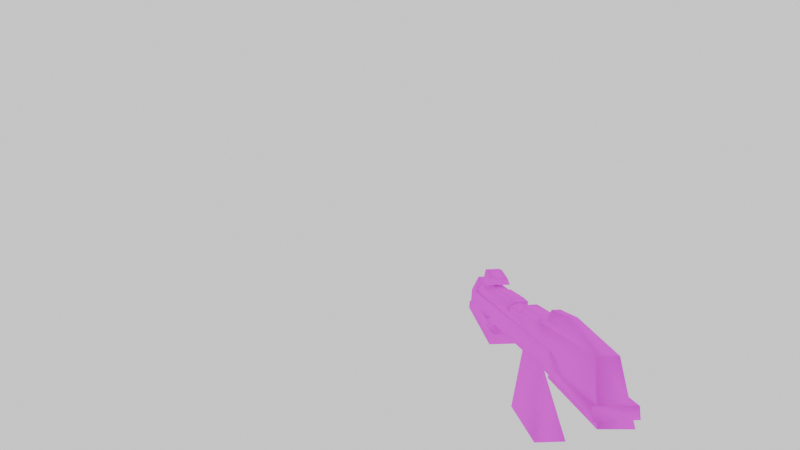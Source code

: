 # Source: qcde_q2_mg.blend  (saved by Blender 3.4.6; exported with 4.5.12 LTS)
import bpy
from mathutils import Matrix  # noqa: F401  (used for matrix-valued properties, if any)

bpy.ops.wm.read_factory_settings(use_empty=True)
scene = bpy.context.scene
scene.name = 'Scene'

# ---- collections
col_collection = bpy.data.collections.new('Collection'); scene.collection.children.link(col_collection)

# ---- images (referenced by path relative to the original .blend; pixels are not part of the script)
import os
ASSET_DIR = os.environ.get("B2B_ASSET_DIR", "")  # directory of the original .blend (textures are referenced by path, not embedded)
HERE = os.path.dirname(os.path.abspath(__file__))  # packed textures are extracted next to this script under _unpacked/

def load_image(name, relpath, width, height, colorspace="sRGB"):
    """Load a texture the original file referenced (path relative to the .blend, or extracted next to this script)."""
    p = next((c for c in (os.path.join(HERE, relpath), os.path.join(ASSET_DIR, relpath)) if relpath and os.path.exists(c)), "")
    if p:
        img = bpy.data.images.load(p, check_existing=True)
        img.name = name
    else:  # same state as the original file: an image datablock whose file is absent (Cycles renders it pink)
        img = bpy.data.images.new(name, width, height)
        img.source = "FILE"
        img.filepath = "//" + (relpath or name)
    img.colorspace_settings.name = colorspace
    return img
img_skin_png_002 = load_image('skin.png.002', 'qcde_skins/Q2_Arms_Assembly/og models/v_machn/skin.png', 1024, 1024, 'sRGB')

# ---- materials (node trees are filled in below, after node groups)
mat_skin = bpy.data.materials.new('skin')
mat_skin.use_transparent_shadow = False
mat_skin.roughness = 1.0

# ---- material node trees
mat_skin.use_nodes = True; mat_skin.node_tree.nodes.clear()
_N = mat_skin.node_tree.nodes; _L = mat_skin.node_tree.links
n0 = _N.new('ShaderNodeBsdfPrincipled'); n0.name = 'Principled BSDF'; n0.location = (0, 300)
n0.distribution = 'GGX'
n0.subsurface_method = 'RANDOM_WALK_SKIN'
n0.inputs[2].default_value = 1.0
n0.inputs[3].default_value = 1.45
n0.inputs[13].default_value = 0.0
n0.inputs[27].default_value = (0.0, 0.0, 0.0, 1.0)
n0.inputs[28].default_value = 1.0
n1 = _N.new('ShaderNodeOutputMaterial'); n1.name = 'Material Output'; n1.location = (280, 300)
n2 = _N.new('ShaderNodeTexImage'); n2.name = 'Image Texture'; n2.location = (-480, 300)
n2.image = img_skin_png_002
_L.new(n2.outputs[0], n0.inputs[0])
_L.new(n0.outputs[0], n1.inputs[0])
n1.is_active_output = True

# ---- world
world_world = bpy.data.worlds.new('World'); scene.world = world_world
world_world.use_nodes = True; world_world.node_tree.nodes.clear()
_N = world_world.node_tree.nodes; _L = world_world.node_tree.links
n0 = _N.new('ShaderNodeOutputWorld'); n0.name = 'World Output'; n0.location = (300, 300)
n1 = _N.new('ShaderNodeBackground'); n1.name = 'Background'; n1.location = (10, 300)
n1.inputs[0].default_value = (1.0, 1.0, 1.0, 1.0)
_L.new(n1.outputs[0], n0.inputs[0])
n0.is_active_output = True
world_world.color = (0.05088, 0.05088, 0.05088)
world_world.use_sun_shadow = False
world_world.sun_shadow_jitter_overblur = 0.0

# ---- cameras
cam_camera_001 = bpy.data.cameras.new('Camera.001')
cam_camera_001.lens = 12.0

# ---- meshes
me_group_011 = bpy.data.meshes.new('Group.011')
me_group_011.from_pydata([(-5.963, -1.223, -0.5095), (-6.897, -1.138, 0.944), (1.178, -1.622, -1.386), (-10.35, -1.319, -0.6026), (-7.897, -1.196, 0.1868), (0.5921, 1.543, -0.2882), (-6.043, 0.993, -0.4392), (-10.34, 0.8838, -0.7049), (-10.27, 0.8604, -0.02802), (-7.886, 1.007, 0.0845), (-6.895, 0.9943, 0.9417), (-10.34, -1.288, 0.0433), (7.452, 1.206, 0.8487), (7.502, -1.441, 0.9017), (8.664, 1.227, 0.784), (7.493, 0.5671, 2.357), (8.182, 0.604, 2.34), (8.658, 1.376, -0.8079), (1.198, 1.332, -1.431), (8.71, -1.732, -0.7351), (8.248, -0.7615, 2.33), (7.449, -0.7602, 2.385), (-9.964, -0.6997, 2.124), (-5.852, -0.5436, 2.362), (-5.38, -0.7259, 2.106), (-6.872, 0.8392, 0.4268), (-7.748, -0.1802, 3.17), (-5.989, -0.2752, 3.053), (-10.34, -1.084, -1.037), (-7.728, 0.1806, 3.146), (-9.985, 0.4664, 2.126), (-6.014, 0.2851, 3.037), (-5.879, 0.4771, 2.326), (-5.358, 0.7012, 2.082), (-6.604, 0.8379, -0.8371), (-10.36, 0.688, -1.016), (-5.259, -1.065, -5.72), (-4.747, 0.2492, -0.7334), (-1.602, -0.08725, -0.8252), (-2.188, 1.181, -5.527), (-5.202, 0.9386, -5.83), (-3.828, -0.06853, 1.985), (0.3466, 0.6539, 1.661), (0.3701, -0.07134, 2.012), (0.3756, -0.8274, 1.717), (-3.823, -0.8246, 1.689), (-3.732, 0.6333, 0.9846), (-3.764, 0.7183, 1.6), (0.4067, 0.6145, 1.081), (4.628, -0.7378, 3.681), (5.505, -0.7477, 3.692), (5.44, -1.02, 2.701), (5.013, -1.092, 2.438), (3.667, -0.92, 3.055), (4.699, 0.6351, 3.688), (5.498, 0.6338, 3.633), (5.519, 0.8838, 2.587), (4.959, 0.9491, 2.366), (3.668, 0.9369, 2.365), (3.671, 0.7522, 3.073), (3.694, -1.15, 2.402), (1.723, -1.792, -0.08049), (8.332, -2.079, -1.144), (1.702, -1.749, -2.457), (1.756, 1.838, -0.2074), (4.897, 1.797, 0.01582), (8.291, 1.595, -0.4519), (8.343, 1.651, -1.267), (1.715, 1.521, -2.56), (-0.5987, -1.005, 1.329), (5.547, -0.8734, 1.955), (8.006, -0.6409, 1.898), (3.701, -0.84, 2.106), (-2.629, -0.9995, 1.313), (2.608, -0.8288, 2.032), (7.997, 0.87, 0.6204), (-0.5796, 0.883, 1.284), (-0.4932, 0.7796, 1.585), (-0.4792, -0.9172, 1.702), (-0.7134, -0.8359, 2.016), (-0.7146, 0.6909, 1.995), (-0.4678, 0.4952, 2.289), (2.606, 0.6981, 2.012), (2.164, 0.4654, 2.322), (2.163, -0.601, 2.323), (3.672, 0.6413, 2.05), (3.928, 0.5157, 2.243), (5.574, 0.699, 1.969), (5.269, 0.4737, 2.275), (5.291, -0.6923, 2.273), (7.979, 0.3799, 1.863), (3.95, -0.6504, 2.241), (-0.4688, -0.5712, 2.29), (-6.872, 0.8392, 0.4268), (-2.61, 0.8881, 1.269), (-2.909, 0.8081, 1.614), (-5.358, 0.7012, 2.082), (-2.667, 0.6874, 2.046), (-4.864, 0.4746, 2.334), (-2.696, 0.4769, 2.346), (-2.669, -0.5439, 2.382), (-5.38, -0.7259, 2.106), (-4.837, -0.5462, 2.37)], [], [(1, 4, 0), (2, 1, 0), (0, 5, 2), (0, 3, 7), (3, 0, 4), (5, 0, 6), (0, 7, 6), (7, 8, 9), (3, 8, 7), (9, 6, 7), (11, 9, 8), (4, 10, 9), (11, 4, 9), (6, 9, 10), (3, 11, 8), (4, 11, 3), (4, 1, 10), (10, 12, 5), (1, 12, 10), (6, 10, 5), (13, 15, 12), (1, 13, 12), (12, 16, 14), (12, 14, 17), (12, 15, 16), (17, 5, 12), (17, 18, 5), (19, 18, 17), (19, 17, 14), (19, 13, 2), (19, 20, 13), (20, 19, 14), (19, 2, 18), (20, 21, 13), (21, 20, 16), (20, 14, 16), (13, 21, 15), (21, 16, 15), (2, 5, 18), (13, 1, 2), (24, 23, 22), (25, 24, 22), (23, 27, 26), (23, 26, 22), (22, 28, 25), (22, 26, 29), (22, 29, 30), (26, 27, 31), (26, 31, 29), (27, 23, 32), (27, 32, 31), (23, 24, 33), (23, 33, 32), (28, 35, 34), (34, 25, 28), (28, 22, 30), (28, 30, 35), (30, 29, 32), (35, 30, 25), (29, 31, 32), (30, 32, 33), (35, 25, 34), (25, 30, 33), (36, 37, 40), (38, 37, 36), (36, 39, 38), (39, 36, 40), (39, 40, 37), (37, 38, 39), (41, 42, 47), (43, 42, 41), (44, 43, 41), (41, 45, 44), (46, 45, 41), (41, 47, 46), (48, 47, 42), (48, 46, 47), (43, 48, 42), (44, 48, 43), (44, 46, 48), (44, 45, 46), (49, 50, 55), (51, 50, 49), (52, 51, 49), (52, 49, 53), (53, 49, 54), (49, 55, 54), (50, 56, 55), (54, 55, 56), (50, 51, 56), (51, 57, 56), (54, 56, 57), (51, 52, 57), (52, 58, 57), (59, 57, 58), (59, 54, 57), (53, 54, 59), (60, 53, 59), (60, 59, 58), (52, 60, 58), (60, 52, 53), (61, 62, 66), (63, 62, 61), (63, 61, 64), (61, 65, 64), (61, 66, 65), (65, 66, 67), (62, 67, 66), (65, 67, 68), (62, 68, 67), (62, 63, 68), (63, 64, 68), (64, 65, 68), (70, 72, 69), (71, 70, 69), (69, 75, 71), (72, 74, 69), (73, 69, 76), (75, 69, 73), (74, 78, 69), (69, 77, 76), (69, 78, 77), (79, 78, 74), (78, 79, 80), (78, 80, 77), (82, 77, 80), (80, 81, 82), (79, 81, 80), (74, 85, 82), (84, 74, 82), (81, 83, 82), (84, 82, 83), (82, 85, 75), (77, 82, 75), (74, 72, 85), (72, 86, 85), (85, 87, 75), (85, 86, 87), (86, 88, 87), (89, 87, 88), (89, 70, 87), (87, 90, 75), (70, 90, 87), (70, 71, 90), (71, 75, 90), (91, 89, 88), (70, 89, 91), (70, 91, 72), (72, 91, 86), (91, 88, 86), (74, 84, 79), (84, 92, 79), (92, 84, 83), (79, 92, 81), (92, 83, 81), (75, 76, 77), (73, 76, 94), (75, 93, 76), (76, 93, 94), (73, 94, 95), (95, 94, 93), (73, 95, 97), (93, 96, 95), (96, 97, 95), (97, 100, 73), (96, 98, 97), (98, 99, 97), (100, 97, 99), (101, 73, 100), (100, 102, 101), (102, 100, 99), (101, 102, 98), (102, 99, 98), (93, 73, 101), (93, 101, 96), (101, 98, 96), (73, 93, 75)])
_uv = me_group_011.uv_layers.new(name='UVMap')
_uv.uv.foreach_set('vector', [0.86, 0.7938, 0.8833, 0.768, 0.8533, 0.7423, 0.7233, 0.7268, 0.86, 0.7938, 0.8533, 0.7423, 0.8533, 0.7423, 0.71, 0.6907, 0.7233, 0.7268, 0.8533, 0.7423, 0.9433, 0.7474, 0.9133, 0.7062, 0.9433, 0.7474, 0.8533, 0.7423, 0.8833, 0.768, 0.71, 0.6907, 0.8533, 0.7423, 0.8233, 0.7062, 0.8533, 0.7423, 0.9133, 0.7062, 0.8233, 0.7062, 0.4167, 0.7062, 0.41, 0.732, 0.36, 0.7268, 0.4467, 0.7474, 0.41, 0.732, 0.4167, 0.7062, 0.36, 0.7268, 0.3267, 0.7062, 0.4167, 0.7062, 0.44, 0.7732, 0.36, 0.7268, 0.41, 0.732, 0.3867, 0.768, 0.3333, 0.7526, 0.36, 0.7268, 0.44, 0.7732, 0.3867, 0.768, 0.36, 0.7268, 0.3267, 0.7062, 0.36, 0.7268, 0.3333, 0.7526, 0.4467, 0.7474, 0.44, 0.7732, 0.41, 0.732, 0.8833, 0.768, 0.9367, 0.7732, 0.9433, 0.7474, 0.3867, 0.768, 0.3633, 0.7938, 0.3333, 0.7526, 0.3333, 0.7526, 0.04333, 0.7216, 0.2133, 0.6907, 0.3633, 0.7938, 0.04333, 0.7216, 0.3333, 0.7526, 0.3267, 0.7062, 0.3333, 0.7526, 0.2133, 0.6907, 0.08, 0.7732, 0.04, 0.7835, 0.04333, 0.7216, 0.3633, 0.7938, 0.08, 0.7732, 0.04333, 0.7216, 0.04333, 0.7216, 0.02667, 0.7835, 0.02, 0.7165, 0.04333, 0.7216, 0.02, 0.7165, 0.03, 0.6598, 0.04333, 0.7216, 0.04, 0.7835, 0.02667, 0.7835, 0.03, 0.6598, 0.2133, 0.6907, 0.04333, 0.7216, 0.03, 0.6598, 0.1867, 0.6495, 0.2133, 0.6907, 0.57, 0.7216, 0.6833, 0.6495, 0.5267, 0.6598, 0.57, 0.7216, 0.5267, 0.6598, 0.5167, 0.7165, 0.57, 0.7216, 0.5767, 0.7732, 0.7233, 0.7268, 0.57, 0.7216, 0.54, 0.8093, 0.5767, 0.7732, 0.54, 0.8093, 0.57, 0.7216, 0.5167, 0.7165, 0.57, 0.7216, 0.7233, 0.7268, 0.6833, 0.6495, 0.54, 0.8093, 0.5567, 0.8093, 0.5767, 0.7732, 0.06, 0.8093, 0.04333, 0.8093, 0.02667, 0.7835, 0.54, 0.8093, 0.5167, 0.7165, 0.5233, 0.7835, 0.08, 0.7732, 0.06, 0.8093, 0.04, 0.7835, 0.06, 0.8093, 0.02667, 0.7835, 0.04, 0.7835, 0.7233, 0.7268, 0.71, 0.6907, 0.6833, 0.6495, 0.5767, 0.7732, 0.86, 0.7938, 0.7233, 0.7268, 0.86, 0.9227, 0.8567, 0.9278, 0.9467, 0.9278, 0.8733, 0.8351, 0.86, 0.9227, 0.9467, 0.9278, 0.8567, 0.9278, 0.8533, 0.9433, 0.8867, 0.9536, 0.8567, 0.9278, 0.8867, 0.9536, 0.9467, 0.9278, 0.9467, 0.9278, 0.9833, 0.8247, 0.8733, 0.8351, 0.45, 0.9278, 0.39, 0.9536, 0.3833, 0.9433, 0.45, 0.9278, 0.3833, 0.9433, 0.4333, 0.9072, 0.39, 0.9536, 0.3567, 0.9433, 0.35, 0.933, 0.39, 0.9536, 0.35, 0.933, 0.3833, 0.9433, 0.8533, 0.9433, 0.8567, 0.9278, 0.8333, 0.9072, 0.8533, 0.9433, 0.8333, 0.9072, 0.8467, 0.933, 0.8567, 0.9278, 0.86, 0.9227, 0.8333, 0.8918, 0.8567, 0.9278, 0.8333, 0.8918, 0.8333, 0.9072, 0.9833, 0.8247, 0.9567, 0.7938, 0.88, 0.7887, 0.88, 0.7887, 0.8733, 0.8351, 0.9833, 0.8247, 0.4867, 0.8247, 0.45, 0.9278, 0.4333, 0.9072, 0.4867, 0.8247, 0.4333, 0.9072, 0.46, 0.7938, 0.4333, 0.9072, 0.3833, 0.9433, 0.3367, 0.9072, 0.46, 0.7938, 0.4333, 0.9072, 0.3767, 0.8351, 0.3833, 0.9433, 0.35, 0.933, 0.3367, 0.9072, 0.4333, 0.9072, 0.3367, 0.9072, 0.3367, 0.8918, 0.46, 0.7938, 0.3767, 0.8351, 0.3833, 0.7887, 0.3767, 0.8351, 0.4333, 0.9072, 0.3367, 0.8918, 0.2, 0.1186, 0.1333, 0.268, 0.1767, 0.07732, 0.5733, 0.2629, 0.63, 0.268, 0.6967, 0.1186, 0.6967, 0.1186, 0.6067, 0.07732, 0.5733, 0.2629, 0.6067, 0.07732, 0.6967, 0.1186, 0.6733, 0.07732, 0.11, 0.07732, 0.1767, 0.07732, 0.1333, 0.268, 0.1333, 0.268, 0.07667, 0.2629, 0.11, 0.07732, 0.43, 0.09278, 0.34, 0.06186, 0.4233, 0.06701, 0.35, 0.08763, 0.34, 0.06186, 0.43, 0.09278, 0.36, 0.1031, 0.35, 0.08763, 0.43, 0.09278, 0.43, 0.09278, 0.4433, 0.1082, 0.36, 0.1031, 0.43, 0.04639, 0.4433, 0.1082, 0.43, 0.09278, 0.43, 0.09278, 0.4233, 0.06701, 0.43, 0.04639, 0.3467, 0.04124, 0.4233, 0.06701, 0.34, 0.06186, 0.3467, 0.04124, 0.43, 0.04639, 0.4233, 0.06701, 0.8467, 0.08763, 0.8433, 0.04124, 0.8367, 0.06186, 0.8567, 0.1031, 0.8433, 0.04124, 0.8467, 0.08763, 0.8567, 0.1031, 0.9267, 0.04639, 0.8433, 0.04124, 0.8567, 0.1031, 0.94, 0.1082, 0.9267, 0.04639, 0.4067, 0.2216, 0.39, 0.2216, 0.3733, 0.1907, 0.9, 0.1907, 0.8867, 0.2216, 0.9033, 0.2216, 0.91, 0.1804, 0.9, 0.1907, 0.9033, 0.2216, 0.91, 0.1804, 0.9033, 0.2216, 0.93, 0.2062, 0.4333, 0.2062, 0.4067, 0.2216, 0.3867, 0.1959, 0.4067, 0.2216, 0.3733, 0.1907, 0.3867, 0.1959, 0.8867, 0.2216, 0.8733, 0.1546, 0.87, 0.1907, 0.3867, 0.1959, 0.3733, 0.1907, 0.3767, 0.1546, 0.8867, 0.2216, 0.9, 0.1907, 0.8733, 0.1546, 0.9, 0.1907, 0.8833, 0.1443, 0.8733, 0.1546, 0.3867, 0.1959, 0.3767, 0.1546, 0.3867, 0.1443, 0.9, 0.1907, 0.91, 0.1804, 0.8833, 0.1443, 0.91, 0.1804, 0.91, 0.1443, 0.8833, 0.1443, 0.41, 0.1701, 0.3867, 0.1443, 0.4133, 0.1443, 0.41, 0.1701, 0.3867, 0.1959, 0.3867, 0.1443, 0.4333, 0.2062, 0.3867, 0.1959, 0.41, 0.1701, 0.44, 0.1856, 0.4333, 0.2062, 0.41, 0.1701, 0.44, 0.1856, 0.41, 0.1701, 0.4133, 0.1443, 0.91, 0.1804, 0.9367, 0.1856, 0.91, 0.1443, 0.9367, 0.1856, 0.91, 0.1804, 0.93, 0.2062, 0.4467, 0.3763, 0.3433, 0.3351, 0.3, 0.299, 0.96, 0.3041, 0.84, 0.3351, 0.9433, 0.3763, 0.4633, 0.3041, 0.4467, 0.3763, 0.4067, 0.3144, 0.4467, 0.3763, 0.35, 0.3196, 0.4067, 0.3144, 0.4467, 0.3763, 0.3, 0.299, 0.35, 0.3196, 0.35, 0.3196, 0.3, 0.299, 0.3033, 0.2784, 0.84, 0.3351, 0.8, 0.2784, 0.7967, 0.299, 0.35, 0.3196, 0.3033, 0.2784, 0.4267, 0.2474, 0.84, 0.3351, 0.9233, 0.2474, 0.8, 0.2784, 0.84, 0.3351, 0.96, 0.3041, 0.9233, 0.2474, 0.4633, 0.3041, 0.4067, 0.3144, 0.4267, 0.2474, 0.4067, 0.3144, 0.35, 0.3196, 0.4267, 0.2474, 0.58, 0.8969, 0.6333, 0.9021, 0.7267, 0.8918, 0.5467, 0.8866, 0.58, 0.8969, 0.7267, 0.8918, 0.7267, 0.8918, 0.5367, 0.8144, 0.5467, 0.8866, 0.6333, 0.9021, 0.6467, 0.9072, 0.7267, 0.8918, 0.2367, 0.8918, 0.23, 0.8918, 0.2067, 0.8557, 0.5367, 0.8144, 0.7267, 0.8918, 0.7333, 0.8918, 0.6467, 0.9072, 0.7233, 0.8969, 0.7267, 0.8918, 0.23, 0.8918, 0.2033, 0.866, 0.2067, 0.8557, 0.23, 0.8918, 0.2267, 0.8969, 0.2033, 0.866, 0.7233, 0.9072, 0.7233, 0.8969, 0.6467, 0.9072, 0.2267, 0.8969, 0.2267, 0.9072, 0.2067, 0.8814, 0.2267, 0.8969, 0.2067, 0.8814, 0.2033, 0.866, 0.14, 0.8763, 0.2033, 0.866, 0.2067, 0.8814, 0.2067, 0.8814, 0.2, 0.8969, 0.14, 0.8763, 0.2267, 0.9072, 0.2, 0.8969, 0.2067, 0.8814, 0.15, 0.9072, 0.1167, 0.8763, 0.14, 0.8763, 0.1633, 0.9124, 0.15, 0.9072, 0.14, 0.8763, 0.2, 0.8969, 0.1567, 0.8918, 0.14, 0.8763, 0.1633, 0.9124, 0.14, 0.8763, 0.1567, 0.8918, 0.14, 0.8763, 0.1167, 0.8763, 0.04, 0.8144, 0.2033, 0.866, 0.14, 0.8763, 0.04, 0.8144, 0.15, 0.9072, 0.1367, 0.9021, 0.1167, 0.8763, 0.1367, 0.9021, 0.1133, 0.8866, 0.1167, 0.8763, 0.1167, 0.8763, 0.06333, 0.866, 0.04, 0.8144, 0.1167, 0.8763, 0.1133, 0.8866, 0.06333, 0.866, 0.1133, 0.8866, 0.08667, 0.8814, 0.06333, 0.866, 0.1033, 0.9021, 0.06333, 0.866, 0.08667, 0.8814, 0.1033, 0.9021, 0.08333, 0.8969, 0.06333, 0.866, 0.06333, 0.866, 0.03667, 0.866, 0.04, 0.8144, 0.08333, 0.8969, 0.03667, 0.866, 0.06333, 0.866, 0.08333, 0.8969, 0.05, 0.8866, 0.03667, 0.866, 0.5467, 0.8866, 0.5367, 0.8144, 0.5333, 0.866, 0.13, 0.9072, 0.1033, 0.9021, 0.08667, 0.8814, 0.58, 0.8969, 0.6, 0.9021, 0.6267, 0.9072, 0.58, 0.8969, 0.6267, 0.9072, 0.6333, 0.9021, 0.1367, 0.9021, 0.13, 0.9072, 0.1133, 0.8866, 0.13, 0.9072, 0.08667, 0.8814, 0.1133, 0.8866, 0.6467, 0.9072, 0.66, 0.9124, 0.7233, 0.9072, 0.66, 0.9124, 0.7133, 0.9175, 0.7233, 0.9072, 0.2167, 0.9175, 0.1633, 0.9124, 0.1567, 0.8918, 0.2267, 0.9072, 0.2167, 0.9175, 0.2, 0.8969, 0.2167, 0.9175, 0.1567, 0.8918, 0.2, 0.8969, 0.04, 0.8144, 0.2067, 0.8557, 0.2033, 0.866, 0.2367, 0.8918, 0.2067, 0.8557, 0.2467, 0.8557, 0.04, 0.8144, 0.34, 0.8351, 0.2067, 0.8557, 0.2067, 0.8557, 0.34, 0.8351, 0.2467, 0.8557, 0.2367, 0.8918, 0.2467, 0.8557, 0.25, 0.866, 0.25, 0.866, 0.2467, 0.8557, 0.34, 0.8351, 0.2367, 0.8918, 0.25, 0.866, 0.2433, 0.8866, 0.34, 0.8351, 0.3, 0.8918, 0.25, 0.866, 0.3, 0.8918, 0.2433, 0.8866, 0.25, 0.866, 0.2433, 0.8866, 0.2767, 0.9227, 0.2367, 0.8918, 0.3, 0.8918, 0.29, 0.9021, 0.2433, 0.8866, 0.29, 0.9021, 0.2633, 0.9021, 0.2433, 0.8866, 0.2767, 0.9227, 0.2433, 0.8866, 0.2633, 0.9021, 0.8133, 0.9227, 0.7333, 0.8918, 0.7733, 0.9227, 0.7733, 0.9227, 0.8, 0.9227, 0.8133, 0.9227, 0.3033, 0.9227, 0.2767, 0.9227, 0.2633, 0.9021, 0.3167, 0.9227, 0.3033, 0.9227, 0.29, 0.9021, 0.3033, 0.9227, 0.2633, 0.9021, 0.29, 0.9021, 0.8367, 0.8351, 0.7333, 0.8918, 0.8133, 0.9227, 0.34, 0.8351, 0.3167, 0.9227, 0.3, 0.8918, 0.3167, 0.9227, 0.29, 0.9021, 0.3, 0.8918, 0.7333, 0.8918, 0.8367, 0.8351, 0.5367, 0.8144])
me_group_011.materials.append(mat_skin)
me_group_011.update()
me_group_011.normals_split_custom_set([tuple(v) for v in zip(*[iter([-0.1536, -0.6921, 0.7053, -0.1687, -0.9346, 0.3132, -0.007981, -0.9981, 0.0609, -0.3135, -0.9483, -0.04911, -0.1804, -0.8144, 0.5515, -0.0005473, -0.9658, -0.2594, 0.001065, 0.08332, -0.9965, -0.235, 0.7738, -0.5883, -0.3464, 0.1131, -0.9313, -0.01219, -0.1683, -0.9857, 0.02219, -0.0465, -0.9987, 0.02747, 0.4252, -0.9047, 0.02734, -0.9972, 0.07019, -0.007977, -0.9981, 0.06091, -0.2988, -0.6924, 0.6567, -0.2824, 0.6332, -0.7207, 0.00108, 0.0833, -0.9965, -0.003014, 0.8195, -0.5731, 0.00108, 0.08331, -0.9965, 0.02746, 0.4252, -0.9047, -0.003008, 0.8195, -0.5731, -0.4737, 0.8804, 0.02055, -0.7994, 0.4066, 0.4424, -0.199, 0.74, 0.6425, -0.9978, 0.01979, 0.06339, -0.7994, 0.4066, 0.4424, -0.4737, 0.8804, 0.02048, -0.02464, 0.9996, -0.01645, -0.003022, 0.8195, -0.5731, -0.3361, 0.6727, -0.6591, -0.4803, 0.04801, 0.8758, -0.2269, 0.5878, 0.7765, -0.7994, 0.4066, 0.4424, -0.4209, -0.2948, 0.8578, -0.308, 0.6864, 0.6588, -0.2269, 0.5878, 0.7765, -0.4803, 0.04797, 0.8758, -0.4209, -0.2948, 0.8579, -0.2269, 0.5878, 0.7765, -0.003062, 0.8195, -0.5731, -0.1989, 0.74, 0.6425, -0.2277, 0.9174, 0.3263, -0.9978, 0.01978, 0.06339, -0.4803, 0.04794, 0.8758, -0.7994, 0.4066, 0.4424, 0.02124, -0.9974, 0.06822, 0.03497, -0.9983, 0.04663, 0.02734, -0.9972, 0.07018, -0.3625, -0.5365, 0.7621, -0.1536, -0.6921, 0.7053, -0.381, 0.2955, 0.8761, -0.308, 0.6864, 0.6588, -0.003669, 0.8216, 0.5701, -0.01416, 0.998, 0.06187, -0.1536, -0.6921, 0.7053, -0.003702, 0.8216, 0.5701, -0.3811, 0.2955, 0.876, -0.00301, 0.8195, -0.5731, -0.2277, 0.9174, 0.3263, -0.2085, 0.871, -0.4449, -0.7183, -0.6898, 0.09079, -0.8978, 0.411, 0.1585, -0.7241, 0.6277, 0.2858, -0.1665, -0.541, 0.8244, 0.04649, -0.8803, 0.4722, -0.003595, 0.8216, 0.5701, -0.003649, 0.8216, 0.5701, 0.2677, 0.5083, 0.8185, 0.6735, 0.6885, 0.269, -0.003655, 0.8216, 0.5701, 0.4064, 0.8497, 0.336, 0.008508, 0.9999, 0.01313, -0.1725, 0.8067, 0.5652, -0.7717, 0.3651, 0.5207, 0.2676, 0.5083, 0.8186, 0.3244, 0.9458, 0.01146, -0.03606, 0.9857, -0.1643, -0.003642, 0.8216, 0.5701, 0.335, 0.8965, -0.29, -0.2441, 0.3272, -0.9129, -0.2086, 0.871, -0.4449, 0.5056, -0.009045, -0.8627, -0.2441, 0.3271, -0.9129, 0.5811, 0.5209, -0.6253, 0.7946, -0.3401, -0.503, 0.4482, 0.7885, -0.4212, 0.9199, 0.2871, 0.2673, 0.4902, -0.8281, 0.2719, -0.1819, -0.8656, 0.4665, -0.03371, -0.9939, 0.1049, 0.7243, -0.6548, 0.2158, 0.6122, -0.5076, 0.6062, 0.04648, -0.8802, 0.4722, 0.6122, -0.5076, 0.6062, 0.7243, -0.6548, 0.2159, 0.9868, -0.003995, 0.1617, 0.5056, -0.009028, -0.8627, -0.3464, 0.113, -0.9313, -0.2441, 0.3271, -0.9129, 0.6122, -0.5076, 0.6063, 0.04597, -0.3459, 0.9371, 0.04649, -0.8802, 0.4722, 0.04597, -0.3459, 0.9371, 0.6123, -0.5076, 0.6062, 0.2677, 0.5083, 0.8185, 0.6123, -0.5076, 0.6062, 0.8078, 0.5282, 0.2615, 0.2677, 0.5083, 0.8185, -0.9999, 0.006593, -0.01552, -0.9982, 0.03181, -0.05031, -0.8978, 0.411, 0.1585, 0.04601, -0.3459, 0.9371, 0.2677, 0.5083, 0.8185, -0.009851, 0.5601, 0.8284, -0.3564, -0.265, -0.8959, -0.2823, 0.6333, -0.7206, -0.2441, 0.3272, -0.9129, -0.1819, -0.8656, 0.4665, -0.1535, -0.6921, 0.7053, -0.0337, -0.9939, 0.1049, 0.262, -0.8619, 0.4342, 0.4023, -0.5588, 0.7251, -0.3251, -0.7739, 0.5435, 0.3354, -0.9216, -0.1954, -0.005968, -0.9979, -0.06491, 0.1378, -0.9841, 0.1117, 0.2077, -0.6227, 0.7544, 0.02514, -0.5541, 0.8321, -0.08182, -0.4107, 0.9081, 0.4023, -0.5588, 0.7252, -0.08182, -0.4107, 0.9081, -0.3251, -0.7739, 0.5435, 0.1379, -0.9841, 0.1117, 0.4592, -0.8852, 0.07375, 0.3354, -0.9216, -0.1954, -0.4788, -0.4335, 0.7634, -0.08183, -0.4107, 0.9081, -0.2121, 0.5097, 0.8338, -0.4789, -0.4335, 0.7634, -0.2121, 0.5096, 0.8339, -0.511, 0.7283, 0.4565, -0.08187, -0.4107, 0.9081, 0.7218, -0.2959, 0.6257, 0.3682, 0.3837, 0.8468, -0.08183, -0.4107, 0.9081, 0.3683, 0.3837, 0.8468, -0.2121, 0.5097, 0.8338, 0.8263, 0.04584, 0.5614, 0.4836, -0.4215, 0.7671, 0.5187, 0.6405, 0.5663, 0.8263, 0.04581, 0.5613, 0.5187, 0.6405, 0.5663, 0.3682, 0.3837, 0.8469, 0.4024, -0.5588, 0.7251, 0.2748, -0.4668, 0.8406, 0.2492, 0.5605, 0.7898, 0.4024, -0.5588, 0.7251, 0.2492, 0.5605, 0.7898, 0.5187, 0.6405, 0.5663, 0.04711, 0.01236, -0.9988, 0.005433, 0.7083, -0.7059, 0.005373, 0.7083, -0.7059, 0.4509, -0.8874, 0.09639, 0.3354, -0.9216, -0.1954, 0.4592, -0.8853, 0.07377, -0.9927, -0.01508, 0.1199, -0.4789, -0.4335, 0.7634, -0.511, 0.7283, 0.4566, -0.9927, -0.01512, 0.1199, -0.511, 0.7283, 0.4565, -0.4865, 0.8698, 0.08252, -0.511, 0.7283, 0.4565, -0.2121, 0.5096, 0.8338, 0.5187, 0.6405, 0.5663, -0.4864, 0.8698, 0.08256, -0.511, 0.7283, 0.4565, -0.05485, 0.9963, 0.06587, -0.212, 0.5096, 0.8339, 0.3682, 0.3837, 0.8468, 0.5187, 0.6405, 0.5664, -0.511, 0.7284, 0.4565, 0.5186, 0.6405, 0.5664, 0.2492, 0.5605, 0.7898, -0.4421, 0.8309, -0.3378, -0.05484, 0.9963, 0.06584, 0.005418, 0.7083, -0.7059, -0.05485, 0.9963, 0.06586, -0.511, 0.7283, 0.4565, 0.2492, 0.5605, 0.7898, -0.7393, -0.6286, 0.2414, -0.9208, 0.0455, 0.3873, -0.7212, 0.675, 0.1557, 0.2695, -0.963, -0.009009, -0.7392, -0.6286, 0.2415, -0.289, -0.9563, 0.04362, 0.2756, -0.8367, -0.4732, 0.4108, -0.4958, -0.7652, 0.2694, -0.963, -0.009013, 0.4108, -0.4958, -0.7652, 0.4108, -0.4958, -0.7651, 0.1045, -0.05728, -0.9929, 0.008427, 0.9807, 0.1951, -0.7213, 0.6749, 0.1557, -0.4326, 0.8761, 0.2127, 0.008405, 0.9807, 0.1951, 0.1102, 0.963, 0.246, 0.008406, 0.9807, 0.1951, -0.006707, 0.04031, 0.9992, 0.3491, 0.6837, 0.6408, 0.006995, 0.9613, 0.2753, 0.709, 0.05167, 0.7034, 0.3491, 0.6837, 0.6408, -0.006719, 0.04034, 0.9992, 0.4364, -0.3244, 0.8392, 0.709, 0.05169, 0.7033, -0.006698, 0.04033, 0.9992, -0.006727, 0.04033, 0.9992, -0.006266, -0.3637, 0.9315, 0.4364, -0.3245, 0.8392, -0.682, 0.07905, -0.7271, -0.682, -0.2834, -0.6742, -0.9969, 0.03798, -0.06958, -0.9969, 0.03798, -0.06958, -0.4274, 0.8967, -0.1152, -0.8293, 0.2642, -0.4924, 0.4407, 0.8965, -0.04564, -0.3572, 0.9048, 0.2319, 0.3491, 0.6837, 0.6408, 0.4407, 0.8965, -0.04564, -0.8745, 0.4697, -0.1214, -0.3571, 0.9048, 0.2319, 0.709, 0.05169, 0.7033, 0.699, 0.7147, -0.0244, 0.3491, 0.6837, 0.6408, 0.4364, -0.3244, 0.8392, 0.9971, 0.03647, 0.06614, 0.709, 0.05172, 0.7033, 0.01247, -0.4197, -0.9076, -0.4262, -0.3577, -0.8309, 0.01941, -0.4037, -0.9147, 0.01247, -0.4197, -0.9076, -0.682, -0.2833, -0.6742, -0.6843, -0.2654, -0.6792, -0.1096, -0.6093, 0.7853, -0.01676, -0.5888, 0.8081, 0.03013, 0.4114, 0.9109, -0.009347, -0.963, 0.2692, -0.01678, -0.5888, 0.8081, -0.1096, -0.6093, 0.7853, 0.01028, -0.9557, 0.294, 0.4344, -0.8745, 0.2155, -0.1095, -0.6093, 0.7853, 0.01028, -0.9557, 0.294, -0.1096, -0.6093, 0.7853, -0.3266, -0.5992, 0.7309, -0.5675, -0.5273, 0.6324, -0.1096, -0.6093, 0.7853, -0.2144, 0.6389, 0.7388, -0.1096, -0.6093, 0.7853, 0.3989, 0.3762, 0.8363, -0.2143, 0.6389, 0.7388, 0.9997, -0.01947, -0.01588, 0.7833, 0.6002, -0.1618, 0.5655, 0.5052, 0.6519, -0.2143, 0.6389, 0.7388, 0.3989, 0.3762, 0.8362, 0.4588, 0.8619, 0.216, 0.9997, -0.01949, -0.0159, 0.7021, -0.4085, -0.5833, 0.925, -0.04285, -0.3776, 0.7156, -0.04974, -0.6968, 0.3036, -0.04155, -0.9519, 0.925, -0.04282, -0.3776, -0.2144, 0.6389, 0.7388, 0.4588, 0.8619, 0.216, -0.004479, 0.9713, 0.238, 0.7156, -0.04971, -0.6968, 0.1911, -0.02355, -0.9813, 0.3036, -0.04155, -0.9519, 0.1911, -0.02356, -0.9813, 0.01441, -0.0262, -0.9996, 0.3036, -0.04155, -0.9519, -0.2272, 0.8011, 0.5537, -0.004474, 0.9713, 0.238, -0.009333, 0.9675, 0.2526, -0.5534, 0.6925, 0.4628, -0.2144, 0.6389, 0.7388, -0.004467, 0.9713, 0.238, -0.5675, -0.5273, 0.6324, -0.2144, 0.6389, 0.7388, -0.7394, 0.5585, 0.376, -0.9998, -0.004711, -0.02074, -0.7808, 0.007585, 0.6248, -0.8734, 0.3292, 0.3588, -0.9998, -0.004725, -0.02071, -0.9511, -0.006474, 0.3089, -0.9999, -0.01234, 0.0009014, 0.1911, -0.02357, -0.9813, 0.02774, -0.01736, -0.9995, 0.01439, -0.02621, -0.9996, 0.03227, -0.9422, 0.3335, 0.01028, -0.9557, 0.294, -0.3266, -0.5992, 0.7309, 0.04958, -0.4003, 0.915, 0.5766, -0.6189, 0.5334, 0.5291, -0.1333, 0.8381, -0.7964, -0.4369, -0.4182, 0.2909, -0.7438, -0.6018, -0.3122, -0.5305, 0.7881, -0.901, -0.4338, 0.003382, -0.6308, -0.5389, 0.5582, -0.8964, 0.02129, 0.4427, -0.2583, -0.08947, 0.9619, 0.05622, 0.3981, 0.9156, -0.8964, 0.02129, 0.4427, 0.04957, -0.4003, 0.915, 0.529, -0.1332, 0.8381, 0.02861, -0.05208, 0.9982, 0.007373, 0.9645, 0.2641, 0.7285, 0.6788, 0.09233, 0.4735, 0.8807, 0.01157, 0.8476, -0.1366, -0.5128, 0.7012, 0.5353, -0.4709, 0.5217, 0.2619, 0.8119, 0.03127, 0.9979, -0.05735, 0.1184, 0.8808, -0.4584, 0.1385, 0.6504, -0.7469, 0.5206, -0.4145, -0.7464, 0.1385, 0.6504, -0.7469, 0.6466, 0.5211, -0.5571, 0.5206, -0.4146, -0.7464, 0.1015, -0.7145, -0.6922, 0.1385, 0.6504, -0.7469, -0.901, -0.4338, 0.003386, -0.8964, 0.02131, 0.4427, -0.9999, 0.004384, 0.01668, 0.02243, 0.9907, -0.1342, 0.03129, 0.9979, -0.05734, 0.1385, 0.6504, -0.7469, 0.1842, -0.6694, 0.7197, -0.2287, -0.5068, 0.8312, -0.3572, -0.933, 0.04389, 0.511, -0.6581, -0.553, 0.02376, -0.9613, 0.2746, 0.02444, -0.961, -0.2755, 0.02445, -0.961, -0.2755, 0.35, -0.4486, -0.8224, 0.5109, -0.6581, -0.553, -0.2287, -0.5068, 0.8312, 0.07395, -0.6373, 0.7671, -0.3744, -0.8963, 0.2379, 0.4821, -0.2346, 0.8441, -0.4658, -0.6722, 0.5755, -0.3218, 0.3431, 0.8825, 0.03245, -0.4821, -0.8755, 0.03708, -0.9086, -0.416, 0.2056, -0.4325, -0.8779, 0.07394, -0.6373, 0.7671, -0.4149, -0.8435, 0.3411, -0.3572, -0.933, 0.04387, -0.4658, -0.6722, 0.5755, -0.6763, 0.7116, 0.1904, -0.3218, 0.343, 0.8825, -0.4658, -0.6722, 0.5755, -0.7957, -0.599, -0.08985, -0.6763, 0.7116, 0.1904, -0.3737, -0.6017, 0.706, -0.4149, -0.8435, 0.3411, 0.074, -0.6373, 0.767, -0.9592, -0.01321, -0.2823, -0.9552, 0.0003405, 0.2961, -0.9847, -0.01654, -0.1734, -0.9592, -0.01321, -0.2823, -0.9847, -0.01653, -0.1734, -0.9993, -0.00402, 0.03691, 0.1743, 0.7067, 0.6857, -0.5071, 0.7926, 0.3385, -0.3173, 0.7482, 0.5826, -0.3173, 0.7483, 0.5826, -0.369, 0.3969, 0.8404, 0.1743, 0.7067, 0.6857, -0.5693, -0.6028, 0.5591, -0.369, 0.3969, 0.8404, -0.806, 0.5815, 0.111, 0.07393, -0.6373, 0.7671, -0.1451, 0.6052, 0.7827, 0.1743, 0.7068, 0.6857, 0.2498, -0.3391, 0.907, 0.07397, -0.6373, 0.7671, 0.1743, 0.7068, 0.6857, -0.3689, 0.3969, 0.8405, 0.1547, 0.2253, 0.9619, 0.1743, 0.7067, 0.6857, 0.2498, -0.3391, 0.907, 0.1743, 0.7067, 0.6857, 0.1547, 0.2253, 0.9619, 0.1743, 0.7068, 0.6856, -0.1451, 0.6052, 0.7827, 0.1947, 0.9617, 0.1927, -0.5071, 0.7926, 0.3385, 0.1743, 0.7067, 0.6857, 0.1947, 0.9618, 0.1927, 0.07402, -0.6373, 0.7671, -0.2286, -0.5068, 0.8312, -0.1451, 0.6052, 0.7827, -0.2287, -0.5068, 0.8312, -0.2514, 0.3817, 0.8895, -0.1451, 0.6052, 0.7828, -0.1451, 0.6052, 0.7827, 0.1762, 0.722, 0.6691, 0.03085, 0.9807, 0.1932, -0.1451, 0.6052, 0.7827, -0.2514, 0.3816, 0.8895, 0.2963, 0.639, 0.7098, -0.2515, 0.3817, 0.8894, 0.1926, 0.2326, 0.9533, 0.2963, 0.639, 0.7098, 0.4324, -0.2723, 0.8596, 0.2963, 0.639, 0.7099, 0.1926, 0.2326, 0.9533, 0.4324, -0.2723, 0.8596, 0.1746, -0.5098, 0.8424, 0.3398, 0.5179, 0.785, 0.2963, 0.639, 0.7099, 0.4218, 0.3423, 0.8396, 0.1947, 0.9617, 0.1927, 0.1746, -0.5097, 0.8424, 0.4219, 0.3423, 0.8395, 0.2963, 0.639, 0.7099, 0.1746, -0.5098, 0.8424, 0.7047, 0.04334, 0.7082, 0.4219, 0.3423, 0.8395, 0.6237, -0.7709, -0.1293, 0.2921, 0.9534, 0.07513, 0.4218, 0.3424, 0.8395, -0.1141, -0.3434, 0.9322, 0.4324, -0.2722, 0.8596, 0.1926, 0.2326, 0.9533, 0.1841, -0.6694, 0.7197, 0.4324, -0.2723, 0.8596, -0.1141, -0.3434, 0.9322, 0.1841, -0.6694, 0.7198, -0.1141, -0.3434, 0.9322, -0.2287, -0.5068, 0.8312, -0.2286, -0.5068, 0.8312, -0.1141, -0.3434, 0.9322, -0.2514, 0.3816, 0.8895, -0.1141, -0.3434, 0.9322, 0.1926, 0.2326, 0.9533, -0.2514, 0.3816, 0.8895, 0.07396, -0.6373, 0.7671, 0.2498, -0.3391, 0.907, -0.3737, -0.6016, 0.706, 0.2497, -0.3391, 0.907, -0.2232, -0.2003, 0.954, -0.3737, -0.6017, 0.7059, -0.2232, -0.2003, 0.954, 0.2498, -0.3391, 0.907, 0.1547, 0.2253, 0.9619, -0.5694, -0.6027, 0.559, -0.2232, -0.2003, 0.954, -0.369, 0.3968, 0.8405, -0.2232, -0.2003, 0.954, 0.1547, 0.2253, 0.9619, -0.3689, 0.3969, 0.8405, 0.1947, 0.9617, 0.1927, -0.2357, 0.7489, 0.6193, -0.5071, 0.7926, 0.3385, 0.4821, -0.2346, 0.8441, -0.3218, 0.3431, 0.8825, 0.3156, 0.4571, 0.8315, 0.1947, 0.9617, 0.1927, -0.01761, 0.9989, 0.04459, 0.009362, 0.9975, 0.06973, 0.009366, 0.9975, 0.06971, -0.0176, 0.9989, 0.04456, -0.02268, 0.9981, 0.05681, 0.6951, -0.171, 0.6982, 0.3156, 0.4572, 0.8315, 0.4345, 0.8745, 0.2155, 0.4345, 0.8745, 0.2154, 0.2537, 0.7262, 0.639, -0.1938, 0.9594, 0.2048, 0.8446, -0.1799, -0.5042, 0.4345, 0.8745, 0.2155, 0.9218, 0.3877, -0.005759, -0.1938, 0.9594, 0.2049, -0.2986, 0.6952, 0.6538, 0.4345, 0.8745, 0.2154, -0.2986, 0.6952, 0.6538, 0.6889, 0.6647, 0.2891, 0.4345, 0.8745, 0.2154, 0.6889, 0.6647, 0.2891, 0.752, -0.317, 0.578, 0.6951, -0.171, 0.6982, -0.2986, 0.6953, 0.6538, -0.1994, 0.3723, 0.9064, 0.5492, 0.7043, 0.4497, -0.1994, 0.3723, 0.9064, 0.3252, 0.3056, 0.8949, 0.5493, 0.7043, 0.4497, 0.5976, -0.4976, 0.6287, 0.6889, 0.6647, 0.2891, 0.3253, 0.3057, 0.8949, -0.4352, -0.5875, 0.6822, 0.5035, -0.6794, 0.5337, 0.5976, -0.4975, 0.6288, 0.3528, -0.5881, 0.7278, -0.1275, -0.2057, 0.9703, -0.4353, -0.5875, 0.6822, -0.1275, -0.2057, 0.9703, 0.5976, -0.4975, 0.6287, 0.3253, 0.3056, 0.8949, -0.3876, -0.4054, 0.8279, -0.1275, -0.2057, 0.9703, -0.1994, 0.3723, 0.9064, -0.1275, -0.2057, 0.9703, 0.3252, 0.3056, 0.8949, -0.1994, 0.3723, 0.9064, -0.1172, -0.6375, -0.7615, -0.06099, -0.7831, -0.6189, -0.08363, -0.9834, 0.1613, -0.3422, 0.846, 0.4089, -0.3876, -0.4054, 0.8279, -0.2986, 0.6952, 0.6538, -0.3876, -0.4054, 0.8279, -0.1994, 0.3723, 0.9064, -0.2986, 0.6952, 0.6538, 0.1995, -0.6758, -0.7096, -0.1172, -0.6376, -0.7614, 0.03246, -0.4821, -0.8755])] * 3)])

# ---- objects
ob_camera = bpy.data.objects.new('Camera', cam_camera_001)
ob_group_011 = bpy.data.objects.new('Group.011', me_group_011)

# ---- transforms, parenting, visibility, modifiers, constraints
ob_camera.location = (-22.48, 9.64, 8.27)
ob_camera.rotation_euler = (1.571, 0.0, -1.571)
ob_group_011.location = (0.0, 0.0, 0.0)

# ---- collection membership
col_collection.objects.link(ob_camera)
col_collection.objects.link(ob_group_011)

# ---- scene / render settings (as saved in the file)
scene.camera = ob_camera
scene.frame_start = 1; scene.frame_end = 1; scene.frame_set(1)
scene.render.engine = 'BLENDER_EEVEE_NEXT'
scene.render.image_settings.color_depth = '16'
scene.render.image_settings.compression = 0
scene.render.image_settings.color_management = 'OVERRIDE'
scene.render.resolution_x = 960
scene.render.resolution_y = 540
scene.render.fps = 6
scene.render.filter_size = 1.0
scene.render.film_transparent = True
scene.cycles.sampling_pattern = 'TABULATED_SOBOL'
scene.cycles.use_light_tree = False
scene.eevee.motion_blur_depth_scale = 0.0
scene.view_settings.view_transform = 'Filmic'
bpy.context.view_layer.update()
